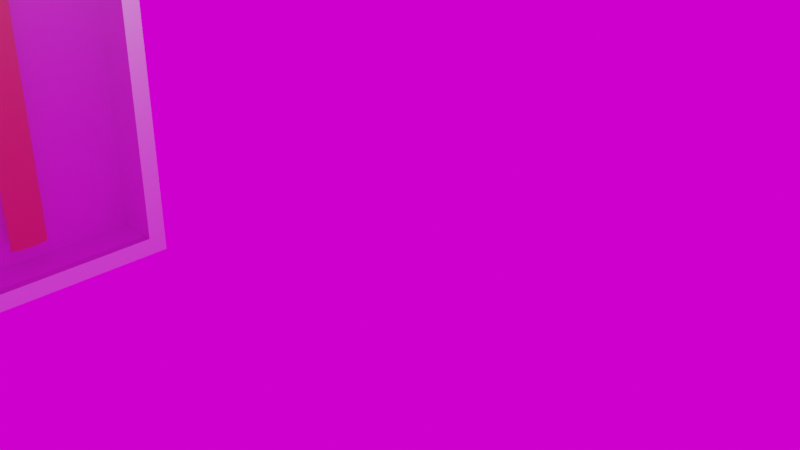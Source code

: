 # Source: axe_case_with_axe.blend  (saved by Blender 3.3.6; exported with 4.5.12 LTS)
import bpy
from mathutils import Matrix  # noqa: F401  (used for matrix-valued properties, if any)

bpy.ops.wm.read_factory_settings(use_empty=True)
scene = bpy.context.scene
scene.name = 'Scene'

# ---- collections
col_collection = bpy.data.collections.new('Collection'); scene.collection.children.link(col_collection)

# ---- materials (node trees are filled in below, after node groups)
mat_material_003 = bpy.data.materials.new('Material.003')
mat_material_003.use_transparent_shadow = False
mat_material_002 = bpy.data.materials.new('Material.002')
mat_material_002.use_transparent_shadow = False
mat_material_005 = bpy.data.materials.new('Material.005')
mat_material_005.use_transparent_shadow = False
mat_material_004 = bpy.data.materials.new('Material.004')
mat_material_004.surface_render_method = 'BLENDED'
mat_material_004.blend_method = 'BLEND'
mat_material_004.use_transparent_shadow = False

# ---- node groups
ng_auto_smooth = bpy.data.node_groups.new('Auto Smooth', 'GeometryNodeTree')
_s = ng_auto_smooth.interface.new_socket(name='Geometry', in_out='OUTPUT', socket_type='NodeSocketGeometry')
_s = ng_auto_smooth.interface.new_socket(name='Geometry', in_out='INPUT', socket_type='NodeSocketGeometry')
_s = ng_auto_smooth.interface.new_socket(name='Angle', in_out='INPUT', socket_type='NodeSocketFloat')
_s.subtype = 'ANGLE'
_s.min_value = 0.0
_s.max_value = 3.142
ng_auto_smooth.is_modifier = True
_N = ng_auto_smooth.nodes; _L = ng_auto_smooth.links
n0 = _N.new('NodeGroupOutput'); n0.name = 'Group Output'; n0.location = (480, -100)
n1 = _N.new('NodeGroupInput'); n1.name = 'Group Input'; n1.location = (-420, -300)
n2 = _N.new('NodeGroupInput'); n2.name = 'Group Input.001'; n2.location = (-60, -100)
n3 = _N.new('GeometryNodeSetShadeSmooth'); n3.name = 'Set Shade Smooth'; n3.location = (120, -100)
n3.domain = 'EDGE'
n4 = _N.new('GeometryNodeSetShadeSmooth'); n4.name = 'Set Shade Smooth.001'; n4.location = (300, -100)
n5 = _N.new('GeometryNodeInputMeshEdgeAngle'); n5.name = 'Edge Angle'; n5.location = (-420, -220)
n6 = _N.new('GeometryNodeInputEdgeSmooth'); n6.name = 'Is Edge Smooth'; n6.location = (-60, -160)
n7 = _N.new('GeometryNodeInputShadeSmooth'); n7.name = 'Is Face Smooth'; n7.location = (-240, -340)
n8 = _N.new('FunctionNodeBooleanMath'); n8.name = 'Boolean Math'; n8.location = (-60, -220)
n9 = _N.new('FunctionNodeCompare'); n9.name = 'Compare'; n9.location = (-240, -180)
n9.operation = 'LESS_EQUAL'
_L.new(n5.outputs[0], n9.inputs[0])
_L.new(n4.outputs[0], n0.inputs[0])
_L.new(n1.outputs[1], n9.inputs[1])
_L.new(n9.outputs[0], n8.inputs[0])
_L.new(n7.outputs[0], n8.inputs[1])
_L.new(n2.outputs[0], n3.inputs[0])
_L.new(n6.outputs[0], n3.inputs[1])
_L.new(n3.outputs[0], n4.inputs[0])
_L.new(n8.outputs[0], n3.inputs[2])
n0.is_active_output = True

# ---- material node trees
mat_material_003.use_nodes = True; mat_material_003.node_tree.nodes.clear()
_N = mat_material_003.node_tree.nodes; _L = mat_material_003.node_tree.links
n0 = _N.new('ShaderNodeBsdfPrincipled'); n0.name = 'Principled BSDF'; n0.location = (10, 300)
n0.distribution = 'GGX'
n0.subsurface_method = 'RANDOM_WALK_SKIN'
n0.inputs[0].default_value = (0.8, 0.7768, 0.0, 1.0)
n0.inputs[3].default_value = 1.45
n0.inputs[27].default_value = (0.0, 0.0, 0.0, 1.0)
n0.inputs[28].default_value = 1.0
n1 = _N.new('ShaderNodeOutputMaterial'); n1.name = 'Material Output'; n1.location = (300, 300)
_L.new(n0.outputs[0], n1.inputs[0])
n1.is_active_output = True
mat_material_002.use_nodes = True; mat_material_002.node_tree.nodes.clear()
_N = mat_material_002.node_tree.nodes; _L = mat_material_002.node_tree.links
n0 = _N.new('ShaderNodeBsdfPrincipled'); n0.name = 'Principled BSDF'; n0.location = (10, 300)
n0.distribution = 'GGX'
n0.subsurface_method = 'RANDOM_WALK_SKIN'
n0.inputs[0].default_value = (0.8, 0.0, 0.01995, 1.0)
n0.inputs[3].default_value = 1.45
n0.inputs[27].default_value = (0.0, 0.0, 0.0, 1.0)
n0.inputs[28].default_value = 1.0
n1 = _N.new('ShaderNodeOutputMaterial'); n1.name = 'Material Output'; n1.location = (300, 300)
_L.new(n0.outputs[0], n1.inputs[0])
n1.is_active_output = True
mat_material_004.use_nodes = True; mat_material_004.node_tree.nodes.clear()
_N = mat_material_004.node_tree.nodes; _L = mat_material_004.node_tree.links
n0 = _N.new('ShaderNodeBsdfPrincipled'); n0.name = 'Principled BSDF'; n0.location = (10, 300)
n0.distribution = 'GGX'
n0.subsurface_method = 'RANDOM_WALK_SKIN'
n0.inputs[3].default_value = 1.45
n0.inputs[4].default_value = 0.1
n0.inputs[27].default_value = (0.0, 0.0, 0.0, 1.0)
n0.inputs[28].default_value = 1.0
n1 = _N.new('ShaderNodeOutputMaterial'); n1.name = 'Material Output'; n1.location = (300, 300)
_L.new(n0.outputs[0], n1.inputs[0])
n1.is_active_output = True

# ---- world
world_world = bpy.data.worlds.new('World'); scene.world = world_world
world_world.use_nodes = True; world_world.node_tree.nodes.clear()
_N = world_world.node_tree.nodes; _L = world_world.node_tree.links
n0 = _N.new('ShaderNodeOutputWorld'); n0.name = 'World Output'; n0.location = (300, 300)
n1 = _N.new('ShaderNodeBackground'); n1.name = 'Background'; n1.location = (10, 300)
n2 = _N.new('ShaderNodeTexEnvironment'); n2.name = 'Environment Texture'; n2.location = (-280, 275)
_L.new(n1.outputs[0], n0.inputs[0])
_L.new(n2.outputs[0], n1.inputs[0])
n0.is_active_output = True
world_world.color = (0.05088, 0.05088, 0.05088)
world_world.use_sun_shadow = False
world_world.sun_shadow_jitter_overblur = 0.0

# ---- cameras
cam_camera = bpy.data.cameras.new('Camera')
cam_camera.clip_end = 100.0
cam_camera.ortho_scale = 7.314

# ---- lights
light_light = bpy.data.lights.new('Light', 'POINT')
light_light.transmission_factor = 0.0
light_light.energy = 1000.0
light_light.shadow_soft_size = 0.1
light_light.shadow_maximum_resolution = 0.006
light_light.use_absolute_resolution = True

# ---- meshes
me_cylinder = bpy.data.meshes.new('Cylinder')
me_cylinder.from_pydata([(-7.197e-10, 0.8995, -1.0), (-7.197e-10, 0.8995, 1.0), (0.1289, 0.8822, -1.0), (0.1289, 0.8822, 1.0), (0.2528, 0.8311, -1.0), (0.2528, 0.8311, 1.0), (0.367, 0.7479, -1.0), (0.367, 0.7479, 1.0), (0.4671, 0.6361, -1.0), (0.4671, 0.6361, 1.0), (0.5493, 0.4998, -1.0), (0.5493, 0.4998, 1.0), (0.6103, 0.3442, -1.0), (0.6103, 0.3442, 1.0), (0.6479, 0.1755, -1.0), (0.6479, 0.1755, 1.0), (0.6606, -5.989e-09, -1.0), (0.6606, -5.989e-09, 1.0), (0.6479, -0.1755, -1.0), (0.6479, -0.1755, 1.0), (0.6103, -0.3442, -1.0), (0.6103, -0.3442, 1.0), (0.5493, -0.4998, -1.0), (0.5493, -0.4998, 1.0), (0.4671, -0.6361, -1.0), (0.4671, -0.6361, 1.0), (0.367, -0.7479, -1.0), (0.367, -0.7479, 1.0), (0.2528, -0.8311, -1.0), (0.2528, -0.8311, 1.0), (0.1289, -0.8822, -1.0), (0.1289, -0.8822, 1.0), (-7.197e-10, -0.8995, -1.0), (-7.197e-10, -0.8995, 1.0), (-0.1289, -0.8822, -1.0), (-0.1289, -0.8822, 1.0), (-0.2528, -0.8311, -1.0), (-0.2528, -0.8311, 1.0), (-0.367, -0.7479, -1.0), (-0.367, -0.7479, 1.0), (-0.4671, -0.6361, -1.0), (-0.4671, -0.6361, 1.0), (-0.5493, -0.4998, -1.0), (-0.5493, -0.4998, 1.0), (-0.6103, -0.3442, -1.0), (-0.6103, -0.3442, 1.0), (-0.6479, -0.1755, -1.0), (-0.6479, -0.1755, 1.0), (-0.6606, -5.989e-09, -1.0), (-0.6606, -5.989e-09, 1.0), (-0.6479, 0.1755, -1.0), (-0.6479, 0.1755, 1.0), (-0.6103, 0.3442, -1.0), (-0.6103, 0.3442, 1.0), (-0.5493, 0.4998, -1.0), (-0.5493, 0.4998, 1.0), (-0.4671, 0.6361, -1.0), (-0.4671, 0.6361, 1.0), (-0.367, 0.7479, -1.0), (-0.367, 0.7479, 1.0), (-0.2528, 0.8311, -1.0), (-0.2528, 0.8311, 1.0), (-0.1289, 0.8822, -1.0), (-0.1289, 0.8822, 1.0)], [], [(0, 1, 3, 2), (2, 3, 5, 4), (4, 5, 7, 6), (6, 7, 9, 8), (8, 9, 11, 10), (10, 11, 13, 12), (12, 13, 15, 14), (14, 15, 17, 16), (16, 17, 19, 18), (18, 19, 21, 20), (20, 21, 23, 22), (22, 23, 25, 24), (24, 25, 27, 26), (26, 27, 29, 28), (28, 29, 31, 30), (30, 31, 33, 32), (32, 33, 35, 34), (34, 35, 37, 36), (36, 37, 39, 38), (38, 39, 41, 40), (40, 41, 43, 42), (42, 43, 45, 44), (44, 45, 47, 46), (46, 47, 49, 48), (48, 49, 51, 50), (50, 51, 53, 52), (52, 53, 55, 54), (54, 55, 57, 56), (56, 57, 59, 58), (58, 59, 61, 60), (3, 1, 63, 61, 59, 57, 55, 53, 51, 49, 47, 45, 43, 41, 39, 37, 35, 33, 31, 29, 27, 25, 23, 21, 19, 17, 15, 13, 11, 9, 7, 5), (60, 61, 63, 62), (62, 63, 1, 0), (0, 2, 4, 6, 8, 10, 12, 14, 16, 18, 20, 22, 24, 26, 28, 30, 32, 34, 36, 38, 40, 42, 44, 46, 48, 50, 52, 54, 56, 58, 60, 62)])
_uv = me_cylinder.uv_layers.new(name='UVMap')
_uv.uv.foreach_set('vector', [1.0, 0.5, 1.0, 1.0, 0.9688, 1.0, 0.9688, 0.5, 0.9688, 0.5, 0.9688, 1.0, 0.9375, 1.0, 0.9375, 0.5, 0.9375, 0.5, 0.9375, 1.0, 0.9062, 1.0, 0.9062, 0.5, 0.9062, 0.5, 0.9062, 1.0, 0.875, 1.0, 0.875, 0.5, 0.875, 0.5, 0.875, 1.0, 0.8438, 1.0, 0.8438, 0.5, 0.8438, 0.5, 0.8438, 1.0, 0.8125, 1.0, 0.8125, 0.5, 0.8125, 0.5, 0.8125, 1.0, 0.7812, 1.0, 0.7812, 0.5, 0.7812, 0.5, 0.7812, 1.0, 0.75, 1.0, 0.75, 0.5, 0.75, 0.5, 0.75, 1.0, 0.7188, 1.0, 0.7188, 0.5, 0.7188, 0.5, 0.7188, 1.0, 0.6875, 1.0, 0.6875, 0.5, 0.6875, 0.5, 0.6875, 1.0, 0.6562, 1.0, 0.6562, 0.5, 0.6562, 0.5, 0.6562, 1.0, 0.625, 1.0, 0.625, 0.5, 0.625, 0.5, 0.625, 1.0, 0.5938, 1.0, 0.5938, 0.5, 0.5938, 0.5, 0.5938, 1.0, 0.5625, 1.0, 0.5625, 0.5, 0.5625, 0.5, 0.5625, 1.0, 0.5312, 1.0, 0.5312, 0.5, 0.5312, 0.5, 0.5312, 1.0, 0.5, 1.0, 0.5, 0.5, 0.5, 0.5, 0.5, 1.0, 0.4688, 1.0, 0.4688, 0.5, 0.4688, 0.5, 0.4688, 1.0, 0.4375, 1.0, 0.4375, 0.5, 0.4375, 0.5, 0.4375, 1.0, 0.4062, 1.0, 0.4062, 0.5, 0.4062, 0.5, 0.4062, 1.0, 0.375, 1.0, 0.375, 0.5, 0.375, 0.5, 0.375, 1.0, 0.3438, 1.0, 0.3438, 0.5, 0.3438, 0.5, 0.3438, 1.0, 0.3125, 1.0, 0.3125, 0.5, 0.3125, 0.5, 0.3125, 1.0, 0.2812, 1.0, 0.2812, 0.5, 0.2812, 0.5, 0.2812, 1.0, 0.25, 1.0, 0.25, 0.5, 0.25, 0.5, 0.25, 1.0, 0.2188, 1.0, 0.2188, 0.5, 0.2188, 0.5, 0.2188, 1.0, 0.1875, 1.0, 0.1875, 0.5, 0.1875, 0.5, 0.1875, 1.0, 0.1562, 1.0, 0.1562, 0.5, 0.1562, 0.5, 0.1562, 1.0, 0.125, 1.0, 0.125, 0.5, 0.125, 0.5, 0.125, 1.0, 0.09375, 1.0, 0.09375, 0.5, 0.09375, 0.5, 0.09375, 1.0, 0.0625, 1.0, 0.0625, 0.5, 0.2968, 0.4854, 0.25, 0.49, 0.2032, 0.4854, 0.1582, 0.4717, 0.1167, 0.4496, 0.08029, 0.4197, 0.05045, 0.3833, 0.02827, 0.3418, 0.01461, 0.2968, 0.01, 0.25, 0.01461, 0.2032, 0.02827, 0.1582, 0.05045, 0.1167, 0.08029, 0.08029, 0.1167, 0.05045, 0.1582, 0.02827, 0.2032, 0.01461, 0.25, 0.01, 0.2968, 0.01461, 0.3418, 0.02827, 0.3833, 0.05045, 0.4197, 0.08029, 0.4496, 0.1167, 0.4717, 0.1582, 0.4854, 0.2032, 0.49, 0.25, 0.4854, 0.2968, 0.4717, 0.3418, 0.4496, 0.3833, 0.4197, 0.4197, 0.3833, 0.4496, 0.3418, 0.4717, 0.0625, 0.5, 0.0625, 1.0, 0.03125, 1.0, 0.03125, 0.5, 0.03125, 0.5, 0.03125, 1.0, 0.0, 1.0, 0.0, 0.5, 0.75, 0.49, 0.7968, 0.4854, 0.8418, 0.4717, 0.8833, 0.4496, 0.9197, 0.4197, 0.9496, 0.3833, 0.9717, 0.3418, 0.9854, 0.2968, 0.99, 0.25, 0.9854, 0.2032, 0.9717, 0.1582, 0.9496, 0.1167, 0.9197, 0.08029, 0.8833, 0.05045, 0.8418, 0.02827, 0.7968, 0.01461, 0.75, 0.01, 0.7032, 0.01461, 0.6582, 0.02827, 0.6167, 0.05045, 0.5803, 0.08029, 0.5504, 0.1167, 0.5283, 0.1582, 0.5146, 0.2032, 0.51, 0.25, 0.5146, 0.2968, 0.5283, 0.3418, 0.5504, 0.3833, 0.5803, 0.4197, 0.6167, 0.4496, 0.6582, 0.4717, 0.7032, 0.4854])
me_cylinder.materials.append(mat_material_003)
me_cylinder.update()
me_cube_001 = bpy.data.meshes.new('Cube.001')
me_cube_001.from_pydata([(-0.3566, -1.0, -1.0), (-0.3566, -1.0, 1.0), (-1.0, 1.0, -1.0), (-1.0, 1.0, 1.0), (0.3566, -1.0, -1.0), (0.3566, -1.0, 1.0), (1.0, 1.0, -1.0), (1.0, 1.0, 1.0), (-0.002814, -1.803, -1.327), (-0.002814, -1.803, 1.208), (-0.001952, -1.803, 1.208), (-0.001952, -1.803, -1.327), (-1.0, 1.0, 0.4409), (1.0, 1.0, 0.4409), (-0.002814, -1.803, 0.5708), (-0.002814, -1.803, 1.102), (1.0, 1.0, 0.8844), (-1.0, 1.0, 0.8844), (-1.0, 2.04, 0.4332), (1.0, 2.04, 0.4332), (1.0, 1.764, 0.8404), (-1.0, 1.764, 0.8404), (-1.0, 1.944, 0.7213), (1.0, 1.944, 0.7213)], [], [(1, 3, 17, 12, 2, 0), (2, 6, 4, 0), (7, 3, 1, 5), (10, 9, 15), (0, 4, 11, 8), (5, 1, 9, 10), (11, 14, 8), (1, 0, 8, 14, 15, 9), (2, 12, 13, 6), (16, 13, 19, 23, 20), (15, 14, 11, 4, 5, 10), (7, 5, 4, 6, 13, 16), (3, 7, 16, 17), (22, 23, 19, 18), (17, 16, 20, 21), (13, 12, 18, 19), (21, 20, 23, 22), (12, 17, 21, 22, 18)])
me_cube_001.polygons.foreach_set('use_smooth', [True] * 18)
_uv = me_cube_001.uv_layers.new(name='UVMap')
_uv.uv.foreach_set('vector', [0.625, 0.0, 0.625, 0.25, 0.6105, 0.25, 0.5541, 0.25, 0.375, 0.25, 0.375, 0.0, 0.125, 0.5, 0.375, 0.5, 0.375, 0.75, 0.125, 0.75, 0.625, 0.5, 0.875, 0.5, 0.875, 0.75, 0.625, 0.75, 0.625, 0.75, 0.625, 1.0, 0.6132, 1.0, 0.125, 0.75, 0.375, 0.75, 0.375, 0.75, 0.125, 0.75, 0.625, 0.75, 0.875, 0.75, 0.875, 0.75, 0.625, 0.75, 0.375, 0.75, 0.5541, 1.0, 0.375, 1.0, 0.625, 0.0, 0.375, 0.0, 0.375, 0.0, 0.5541, 0.0, 0.6132, 0.0, 0.625, 0.0, 0.375, 0.25, 0.5541, 0.25, 0.5541, 0.5, 0.375, 0.5, 0.6105, 0.5, 0.5541, 0.5, 0.5541, 0.5, 0.5827, 0.5, 0.6105, 0.5, 0.6132, 1.0, 0.5541, 1.0, 0.375, 0.75, 0.375, 0.75, 0.625, 0.75, 0.625, 0.75, 0.625, 0.5, 0.625, 0.75, 0.375, 0.75, 0.375, 0.5, 0.5541, 0.5, 0.6105, 0.5, 0.875, 0.5, 0.625, 0.5, 0.6105, 0.5, 0.8095, 0.449, 0.6835, 0.3508, 0.5827, 0.5, 0.5541, 0.5, 0.5541, 0.25, 0.8095, 0.449, 0.6105, 0.5, 0.6105, 0.5, 0.8095, 0.449, 0.5541, 0.5, 0.5541, 0.25, 0.5541, 0.25, 0.5541, 0.5, 0.8095, 0.449, 0.6105, 0.5, 0.5827, 0.5, 0.6835, 0.3508, 0.5541, 0.25, 0.6105, 0.25, 0.6105, 0.25, 0.5827, 0.25, 0.5541, 0.25])
me_cube_001.materials.append(mat_material_002)
me_cube_001.update()
me_cube_002 = bpy.data.meshes.new('Cube.002')
me_cube_002.from_pydata([(-1.0, -1.0, -1.0), (-1.0, -1.0, 1.0), (-1.0, 1.0, -1.0), (-1.0, 1.0, 1.0), (1.0, -1.0, -1.0), (1.0, -1.0, 1.0), (1.0, 1.0, -1.0), (1.0, 1.0, 1.0)], [], [(0, 1, 3, 2), (2, 3, 7, 6), (6, 7, 5, 4), (4, 5, 1, 0), (2, 6, 4, 0), (7, 3, 1, 5)])
_uv = me_cube_002.uv_layers.new(name='UVMap')
_uv.uv.foreach_set('vector', [0.375, 0.0, 0.625, 0.0, 0.625, 0.25, 0.375, 0.25, 0.375, 0.25, 0.625, 0.25, 0.625, 0.5, 0.375, 0.5, 0.375, 0.5, 0.625, 0.5, 0.625, 0.75, 0.375, 0.75, 0.375, 0.75, 0.625, 0.75, 0.625, 1.0, 0.375, 1.0, 0.125, 0.5, 0.375, 0.5, 0.375, 0.75, 0.125, 0.75, 0.625, 0.5, 0.875, 0.5, 0.875, 0.75, 0.625, 0.75])
me_cube_002.materials.append(mat_material_005)
me_cube_002.update()
me_cube_004 = bpy.data.meshes.new('Cube.004')
me_cube_004.from_pydata([(-1.0, -1.0, -1.0), (-1.0, -1.0, 1.0), (-1.0, 1.0, -1.0), (-1.0, 1.0, 1.0), (1.0, -1.0, -1.0), (1.0, -1.0, 1.0), (1.0, 1.0, -1.0), (1.0, 1.0, 1.0)], [], [(0, 1, 3, 2), (2, 3, 7, 6), (6, 7, 5, 4), (4, 5, 1, 0), (2, 6, 4, 0), (7, 3, 1, 5)])
_uv = me_cube_004.uv_layers.new(name='UVMap')
_uv.uv.foreach_set('vector', [0.375, 0.0, 0.625, 0.0, 0.625, 0.25, 0.375, 0.25, 0.375, 0.25, 0.625, 0.25, 0.625, 0.5, 0.375, 0.5, 0.375, 0.5, 0.625, 0.5, 0.625, 0.75, 0.375, 0.75, 0.375, 0.75, 0.625, 0.75, 0.625, 1.0, 0.375, 1.0, 0.125, 0.5, 0.375, 0.5, 0.375, 0.75, 0.125, 0.75, 0.625, 0.5, 0.875, 0.5, 0.875, 0.75, 0.625, 0.75])
me_cube_004.update()
me_cube_005 = bpy.data.meshes.new('Cube.005')
me_cube_005.from_pydata([(-1.0, -1.0, -1.0), (-1.0, -1.0, 1.0), (-1.0, 1.0, -1.0), (-1.0, 1.0, 1.0), (1.0, -1.0, -1.0), (1.0, -1.0, 1.0), (1.0, 1.0, -1.0), (1.0, 1.0, 1.0)], [], [(0, 1, 3, 2), (2, 3, 7, 6), (6, 7, 5, 4), (4, 5, 1, 0), (2, 6, 4, 0), (7, 3, 1, 5)])
_uv = me_cube_005.uv_layers.new(name='UVMap')
_uv.uv.foreach_set('vector', [0.375, 0.0, 0.625, 0.0, 0.625, 0.25, 0.375, 0.25, 0.375, 0.25, 0.625, 0.25, 0.625, 0.5, 0.375, 0.5, 0.375, 0.5, 0.625, 0.5, 0.625, 0.75, 0.375, 0.75, 0.375, 0.75, 0.625, 0.75, 0.625, 1.0, 0.375, 1.0, 0.125, 0.5, 0.375, 0.5, 0.375, 0.75, 0.125, 0.75, 0.625, 0.5, 0.875, 0.5, 0.875, 0.75, 0.625, 0.75])
me_cube_005.update()
me_cube_006 = bpy.data.meshes.new('Cube.006')
me_cube_006.from_pydata([(-1.0, -1.0, -1.0), (-1.0, -1.0, 1.0), (-1.0, 1.0, -1.0), (-1.0, 1.0, 1.0), (1.0, -1.0, -1.0), (1.0, -1.0, 1.0), (1.0, 1.0, -1.0), (1.0, 1.0, 1.0)], [], [(0, 1, 3, 2), (2, 3, 7, 6), (6, 7, 5, 4), (4, 5, 1, 0), (2, 6, 4, 0), (7, 3, 1, 5)])
_uv = me_cube_006.uv_layers.new(name='UVMap')
_uv.uv.foreach_set('vector', [0.375, 0.0, 0.625, 0.0, 0.625, 0.25, 0.375, 0.25, 0.375, 0.25, 0.625, 0.25, 0.625, 0.5, 0.375, 0.5, 0.375, 0.5, 0.625, 0.5, 0.625, 0.75, 0.375, 0.75, 0.375, 0.75, 0.625, 0.75, 0.625, 1.0, 0.375, 1.0, 0.125, 0.5, 0.375, 0.5, 0.375, 0.75, 0.125, 0.75, 0.625, 0.5, 0.875, 0.5, 0.875, 0.75, 0.625, 0.75])
me_cube_006.update()
me_cube_007 = bpy.data.meshes.new('Cube.007')
me_cube_007.from_pydata([(-1.0, -1.0, -1.0), (-1.0, -1.0, 1.0), (-1.0, 1.0, -1.0), (-1.0, 1.0, 1.0), (1.0, -1.0, -1.0), (1.0, -1.0, 1.0), (1.0, 1.0, -1.0), (1.0, 1.0, 1.0)], [], [(0, 1, 3, 2), (2, 3, 7, 6), (6, 7, 5, 4), (4, 5, 1, 0), (2, 6, 4, 0), (7, 3, 1, 5)])
_uv = me_cube_007.uv_layers.new(name='UVMap')
_uv.uv.foreach_set('vector', [0.375, 0.0, 0.625, 0.0, 0.625, 0.25, 0.375, 0.25, 0.375, 0.25, 0.625, 0.25, 0.625, 0.5, 0.375, 0.5, 0.375, 0.5, 0.625, 0.5, 0.625, 0.75, 0.375, 0.75, 0.375, 0.75, 0.625, 0.75, 0.625, 1.0, 0.375, 1.0, 0.125, 0.5, 0.375, 0.5, 0.375, 0.75, 0.125, 0.75, 0.625, 0.5, 0.875, 0.5, 0.875, 0.75, 0.625, 0.75])
me_cube_007.update()
me_cube = bpy.data.meshes.new('Cube')
me_cube.from_pydata([(-1.0, -1.0, -1.0), (-1.0, -1.0, 1.0), (-1.0, 1.0, -1.0), (-1.0, 1.0, 1.0), (1.0, -1.0, -1.0), (1.0, -1.0, 1.0), (1.0, 1.0, -1.0), (1.0, 1.0, 1.0)], [], [(0, 1, 3, 2), (2, 3, 7, 6), (6, 7, 5, 4), (4, 5, 1, 0), (2, 6, 4, 0), (7, 3, 1, 5)])
_uv = me_cube.uv_layers.new(name='UVMap')
_uv.uv.foreach_set('vector', [9.998e-05, 0.0001001, 0.9999, 9.998e-05, 0.9999, 0.9999, 0.0001001, 0.9999, 9.998e-05, 0.0001001, 0.9999, 9.998e-05, 0.9999, 0.9999, 0.0001001, 0.9999, 0.9999, 9.998e-05, 0.9999, 0.9999, 9.998e-05, 0.9999, 0.0001002, 0.0001, 0.9999, 9.998e-05, 0.9999, 0.9999, 9.998e-05, 0.9999, 0.0001002, 0.0001, 0.9999, 0.9999, 0.0001, 0.9999, 9.998e-05, 9.998e-05, 0.9999, 0.0001001, 0.0001, 9.998e-05, 0.9999, 9.998e-05, 0.9999, 0.9999, 9.998e-05, 0.9999])
me_cube.materials.append(mat_material_004)
me_cube.update()

# ---- objects
ob_light = bpy.data.objects.new('Light', light_light)
ob_camera = bpy.data.objects.new('Camera', cam_camera)
ob_handle = bpy.data.objects.new('handle', me_cylinder)
ob_axe_head = bpy.data.objects.new('axe_head', me_cube_001)
ob_cube = bpy.data.objects.new('Cube', me_cube_002)
ob_cube_002 = bpy.data.objects.new('Cube.002', me_cube_004)
ob_cube_003 = bpy.data.objects.new('Cube.003', me_cube_005)
ob_cube_001 = bpy.data.objects.new('Cube.001', me_cube_006)
ob_cube_004 = bpy.data.objects.new('Cube.004', me_cube_007)
ob_cube_005 = bpy.data.objects.new('Cube.005', me_cube)

# ---- transforms, parenting, visibility, modifiers, constraints
ob_light.location = (4.076, 1.005, 5.904)
ob_light.rotation_euler = (0.6503, 0.05522, 1.866)
ob_light.lock_rotations_4d = False
ob_light.empty_display_type = 'ARROWS'
ob_light.color = (0.0, 0.0, 0.0, 0.0)
ob_light.lineart.crease_threshold = 0.0
ob_camera.location = (20.61, -8.424, 6.199)
ob_camera.rotation_euler = (1.092, 0.0, 0.8149)
ob_camera.lock_rotations_4d = False
ob_camera.empty_display_type = 'ARROWS'
ob_camera.color = (0.0, 0.0, 0.0, 0.0)
ob_camera.display_type = 'WIRE'
ob_camera.lineart.crease_threshold = 0.0
ob_handle.location = (0.03382, 0.1155, -0.1664)
ob_handle.scale = (0.161, 0.4657, 4.934)
ob_axe_head.location = (0.03382, -0.02307, 3.852)
ob_axe_head.scale = (0.2111, 1.0, 0.803)
_m = ob_axe_head.modifiers.new('Auto Smooth', 'NODES')
_m.node_group = ng_auto_smooth
_gi = [s.identifier for s in ng_auto_smooth.interface.items_tree if s.item_type == 'SOCKET' and s.in_out == 'INPUT']
_m[_gi[1]] = 3.142  # Angle
ob_cube.location = (-0.5, 0.0, 0.0)
ob_cube.scale = (0.2, 3.0, 6.0)
ob_cube_002.location = (0.2, -2.8, 0.0)
ob_cube_002.rotation_euler = (0.0, 0.0, 1.571)
ob_cube_002.scale = (0.2, 0.5, 6.0)
ob_cube_003.location = (0.2, 2.8, 0.0)
ob_cube_003.rotation_euler = (0.0, 0.0, 1.571)
ob_cube_003.scale = (0.2, 0.5, 6.0)
ob_cube_001.location = (0.2, 0.0, 5.8)
ob_cube_001.scale = (0.5, 2.6, 0.2)
ob_cube_004.location = (0.2, 0.0, -5.8)
ob_cube_004.scale = (0.5, 2.6, 0.2)
ob_cube_005.location = (0.6, 0.0, 0.0)
ob_cube_005.scale = (0.1, 2.6, 5.6)

# ---- collection membership
col_collection.objects.link(ob_light)
col_collection.objects.link(ob_camera)
col_collection.objects.link(ob_handle)
col_collection.objects.link(ob_axe_head)
col_collection.objects.link(ob_cube)
col_collection.objects.link(ob_cube_002)
col_collection.objects.link(ob_cube_003)
col_collection.objects.link(ob_cube_001)
col_collection.objects.link(ob_cube_004)
col_collection.objects.link(ob_cube_005)

# ---- scene / render settings (as saved in the file)
scene.camera = ob_camera
scene.frame_start = 1; scene.frame_end = 250; scene.frame_set(1)
scene.render.engine = 'BLENDER_EEVEE_NEXT'
scene.cycles.sampling_pattern = 'TABULATED_SOBOL'
scene.cycles.use_light_tree = False
scene.view_settings.view_transform = 'Filmic'
bpy.context.view_layer.update()
